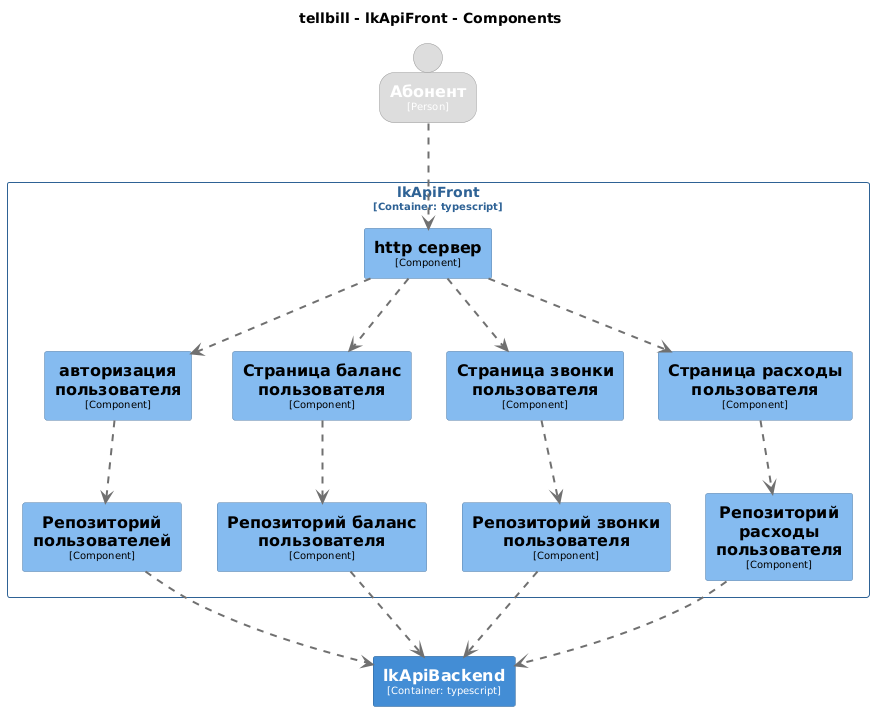

The diagram above was rendered by PlantUML. Its source (embedded in the PNG):
@startuml
set separator none
title tellbill - lkApiFront - Components

top to bottom direction

skinparam {
  arrowFontSize 10
  defaultTextAlignment center
  wrapWidth 200
  maxMessageSize 100
}

hide stereotype

skinparam rectangle<<tellbill.lkApiFront.Peпозиторийзвонкипользователя>> {
  BackgroundColor #85bbf0
  FontColor #000000
  BorderColor #5d82a8
  shadowing false
}
skinparam rectangle<<tellbill.lkApiFront.Peпозиторийрасходыпользователя>> {
  BackgroundColor #85bbf0
  FontColor #000000
  BorderColor #5d82a8
  shadowing false
}
skinparam rectangle<<tellbill.lkApiFront.httpсервер>> {
  BackgroundColor #85bbf0
  FontColor #000000
  BorderColor #5d82a8
  shadowing false
}
skinparam rectangle<<tellbill.lkApiBackend>> {
  BackgroundColor #438dd5
  FontColor #ffffff
  BorderColor #2e6295
  shadowing false
}
skinparam person<<Абонент>> {
  BackgroundColor #dddddd
  FontColor #ffffff
  BorderColor #9a9a9a
  shadowing false
}
skinparam rectangle<<tellbill.lkApiFront.Репозиторийбаланспользователя>> {
  BackgroundColor #85bbf0
  FontColor #000000
  BorderColor #5d82a8
  shadowing false
}
skinparam rectangle<<tellbill.lkApiFront.Репозиторийпользователей>> {
  BackgroundColor #85bbf0
  FontColor #000000
  BorderColor #5d82a8
  shadowing false
}
skinparam rectangle<<tellbill.lkApiFront.Страницабаланспользователя>> {
  BackgroundColor #85bbf0
  FontColor #000000
  BorderColor #5d82a8
  shadowing false
}
skinparam rectangle<<tellbill.lkApiFront.Страницазвонкипользователя>> {
  BackgroundColor #85bbf0
  FontColor #000000
  BorderColor #5d82a8
  shadowing false
}
skinparam rectangle<<tellbill.lkApiFront.Страницарасходыпользователя>> {
  BackgroundColor #85bbf0
  FontColor #000000
  BorderColor #5d82a8
  shadowing false
}
skinparam rectangle<<tellbill.lkApiFront.авторизацияпользователя>> {
  BackgroundColor #85bbf0
  FontColor #000000
  BorderColor #5d82a8
  shadowing false
}
skinparam rectangle<<tellbill.lkApiFront>> {
  BorderColor #2e6295
  FontColor #2e6295
  shadowing false
}

person "==Абонент\n<size:10>[Person]</size>" <<Абонент>> as Абонент
rectangle "==lkApiBackend\n<size:10>[Container: typescript]</size>" <<tellbill.lkApiBackend>> as tellbill.lkApiBackend

rectangle "lkApiFront\n<size:10>[Container: typescript]</size>" <<tellbill.lkApiFront>> {
  rectangle "==http сервер\n<size:10>[Component]</size>" <<tellbill.lkApiFront.httpсервер>> as tellbill.lkApiFront.httpсервер
  rectangle "==авторизация пользователя\n<size:10>[Component]</size>" <<tellbill.lkApiFront.авторизацияпользователя>> as tellbill.lkApiFront.авторизацияпользователя
  rectangle "==Страница баланс пользователя\n<size:10>[Component]</size>" <<tellbill.lkApiFront.Страницабаланспользователя>> as tellbill.lkApiFront.Страницабаланспользователя
  rectangle "==Страница звонки пользователя\n<size:10>[Component]</size>" <<tellbill.lkApiFront.Страницазвонкипользователя>> as tellbill.lkApiFront.Страницазвонкипользователя
  rectangle "==Страница расходы пользователя\n<size:10>[Component]</size>" <<tellbill.lkApiFront.Страницарасходыпользователя>> as tellbill.lkApiFront.Страницарасходыпользователя
  rectangle "==Репозиторий пользователей\n<size:10>[Component]</size>" <<tellbill.lkApiFront.Репозиторийпользователей>> as tellbill.lkApiFront.Репозиторийпользователей
  rectangle "==Репозиторий баланс пользователя\n<size:10>[Component]</size>" <<tellbill.lkApiFront.Репозиторийбаланспользователя>> as tellbill.lkApiFront.Репозиторийбаланспользователя
  rectangle "==Peпозиторий звонки пользователя\n<size:10>[Component]</size>" <<tellbill.lkApiFront.Peпозиторийзвонкипользователя>> as tellbill.lkApiFront.Peпозиторийзвонкипользователя
  rectangle "==Peпозиторий расходы пользователя\n<size:10>[Component]</size>" <<tellbill.lkApiFront.Peпозиторийрасходыпользователя>> as tellbill.lkApiFront.Peпозиторийрасходыпользователя
}

tellbill.lkApiFront.httpсервер .[#707070,thickness=2].> tellbill.lkApiFront.авторизацияпользователя : "<color:#707070>"
tellbill.lkApiFront.httpсервер .[#707070,thickness=2].> tellbill.lkApiFront.Страницабаланспользователя : "<color:#707070>"
tellbill.lkApiFront.httpсервер .[#707070,thickness=2].> tellbill.lkApiFront.Страницазвонкипользователя : "<color:#707070>"
tellbill.lkApiFront.httpсервер .[#707070,thickness=2].> tellbill.lkApiFront.Страницарасходыпользователя : "<color:#707070>"
tellbill.lkApiFront.авторизацияпользователя .[#707070,thickness=2].> tellbill.lkApiFront.Репозиторийпользователей : "<color:#707070>"
tellbill.lkApiFront.Страницабаланспользователя .[#707070,thickness=2].> tellbill.lkApiFront.Репозиторийбаланспользователя : "<color:#707070>"
tellbill.lkApiFront.Страницазвонкипользователя .[#707070,thickness=2].> tellbill.lkApiFront.Peпозиторийзвонкипользователя : "<color:#707070>"
tellbill.lkApiFront.Страницарасходыпользователя .[#707070,thickness=2].> tellbill.lkApiFront.Peпозиторийрасходыпользователя : "<color:#707070>"
tellbill.lkApiFront.Репозиторийпользователей .[#707070,thickness=2].> tellbill.lkApiBackend : "<color:#707070>"
tellbill.lkApiFront.Репозиторийбаланспользователя .[#707070,thickness=2].> tellbill.lkApiBackend : "<color:#707070>"
tellbill.lkApiFront.Peпозиторийзвонкипользователя .[#707070,thickness=2].> tellbill.lkApiBackend : "<color:#707070>"
tellbill.lkApiFront.Peпозиторийрасходыпользователя .[#707070,thickness=2].> tellbill.lkApiBackend : "<color:#707070>"
Абонент .[#707070,thickness=2].> tellbill.lkApiFront.httpсервер : "<color:#707070>"
@enduml